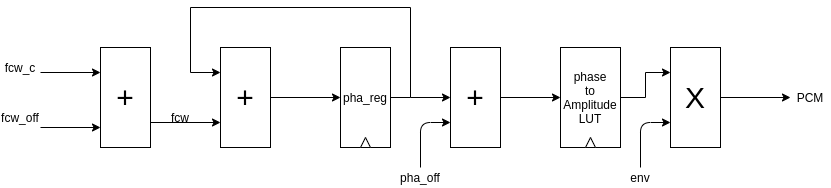

The diagram above was exported from draw.io. Its source (the exported page's mxGraphModel, read from the mxfile embedded in the PNG):
<mxGraphModel dx="1422" dy="694" grid="1" gridSize="10" guides="1" tooltips="1" connect="1" arrows="1" fold="1" page="1" pageScale="1" pageWidth="1100" pageHeight="850" math="0" shadow="0">
  <root>
    <mxCell id="0" />
    <mxCell id="1" parent="0" />
    <mxCell id="CZO7fRHGb1DkLfk1ctst-9" style="edgeStyle=orthogonalEdgeStyle;rounded=0;orthogonalLoop=1;jettySize=auto;html=1;exitX=1;exitY=0.75;exitDx=0;exitDy=0;entryX=0;entryY=0.75;entryDx=0;entryDy=0;" edge="1" parent="1" source="CZO7fRHGb1DkLfk1ctst-1" target="CZO7fRHGb1DkLfk1ctst-8">
      <mxGeometry relative="1" as="geometry" />
    </mxCell>
    <mxCell id="CZO7fRHGb1DkLfk1ctst-1" value="&lt;font style=&quot;font-size: 30px&quot;&gt;+&lt;/font&gt;" style="rounded=0;whiteSpace=wrap;html=1;" vertex="1" parent="1">
      <mxGeometry x="160" y="80" width="50" height="100" as="geometry" />
    </mxCell>
    <mxCell id="CZO7fRHGb1DkLfk1ctst-2" value="" style="endArrow=classic;html=1;entryX=0;entryY=0.25;entryDx=0;entryDy=0;" edge="1" parent="1" target="CZO7fRHGb1DkLfk1ctst-1">
      <mxGeometry width="50" height="50" relative="1" as="geometry">
        <mxPoint x="100" y="105" as="sourcePoint" />
        <mxPoint x="570" y="360" as="targetPoint" />
      </mxGeometry>
    </mxCell>
    <mxCell id="CZO7fRHGb1DkLfk1ctst-3" value="" style="endArrow=classic;html=1;entryX=0;entryY=0.25;entryDx=0;entryDy=0;" edge="1" parent="1">
      <mxGeometry width="50" height="50" relative="1" as="geometry">
        <mxPoint x="100" y="160" as="sourcePoint" />
        <mxPoint x="160" y="160" as="targetPoint" />
      </mxGeometry>
    </mxCell>
    <mxCell id="CZO7fRHGb1DkLfk1ctst-4" value="fcw_c" style="text;html=1;strokeColor=none;fillColor=none;align=center;verticalAlign=middle;whiteSpace=wrap;rounded=0;" vertex="1" parent="1">
      <mxGeometry x="60" y="90" width="40" height="20" as="geometry" />
    </mxCell>
    <mxCell id="CZO7fRHGb1DkLfk1ctst-5" value="fcw_off" style="text;html=1;strokeColor=none;fillColor=none;align=center;verticalAlign=middle;whiteSpace=wrap;rounded=0;" vertex="1" parent="1">
      <mxGeometry x="60" y="140" width="40" height="20" as="geometry" />
    </mxCell>
    <mxCell id="CZO7fRHGb1DkLfk1ctst-7" value="fcw" style="text;html=1;strokeColor=none;fillColor=none;align=center;verticalAlign=middle;whiteSpace=wrap;rounded=0;" vertex="1" parent="1">
      <mxGeometry x="220" y="140" width="40" height="20" as="geometry" />
    </mxCell>
    <mxCell id="CZO7fRHGb1DkLfk1ctst-12" style="edgeStyle=orthogonalEdgeStyle;rounded=0;orthogonalLoop=1;jettySize=auto;html=1;exitX=1;exitY=0.5;exitDx=0;exitDy=0;entryX=0;entryY=0.5;entryDx=0;entryDy=0;" edge="1" parent="1" source="CZO7fRHGb1DkLfk1ctst-8" target="CZO7fRHGb1DkLfk1ctst-10">
      <mxGeometry relative="1" as="geometry" />
    </mxCell>
    <mxCell id="CZO7fRHGb1DkLfk1ctst-8" value="&lt;font style=&quot;font-size: 30px&quot;&gt;+&lt;/font&gt;" style="rounded=0;whiteSpace=wrap;html=1;" vertex="1" parent="1">
      <mxGeometry x="280" y="80" width="50" height="100" as="geometry" />
    </mxCell>
    <mxCell id="CZO7fRHGb1DkLfk1ctst-13" style="edgeStyle=orthogonalEdgeStyle;rounded=0;orthogonalLoop=1;jettySize=auto;html=1;exitX=1;exitY=0.5;exitDx=0;exitDy=0;entryX=0;entryY=0.25;entryDx=0;entryDy=0;" edge="1" parent="1" source="CZO7fRHGb1DkLfk1ctst-10" target="CZO7fRHGb1DkLfk1ctst-8">
      <mxGeometry relative="1" as="geometry">
        <mxPoint x="250" y="100" as="targetPoint" />
        <Array as="points">
          <mxPoint x="470" y="130" />
          <mxPoint x="470" y="40" />
          <mxPoint x="250" y="40" />
          <mxPoint x="250" y="105" />
        </Array>
      </mxGeometry>
    </mxCell>
    <mxCell id="CZO7fRHGb1DkLfk1ctst-10" value="&lt;font style=&quot;font-size: 12px&quot;&gt;pha_reg&lt;/font&gt;" style="rounded=0;whiteSpace=wrap;html=1;" vertex="1" parent="1">
      <mxGeometry x="400" y="80" width="50" height="100" as="geometry" />
    </mxCell>
    <mxCell id="CZO7fRHGb1DkLfk1ctst-11" value="" style="triangle;whiteSpace=wrap;html=1;rotation=-90;" vertex="1" parent="1">
      <mxGeometry x="420" y="170" width="10" height="10" as="geometry" />
    </mxCell>
    <mxCell id="CZO7fRHGb1DkLfk1ctst-20" style="edgeStyle=orthogonalEdgeStyle;rounded=0;orthogonalLoop=1;jettySize=auto;html=1;exitX=1;exitY=0.5;exitDx=0;exitDy=0;entryX=0;entryY=0.5;entryDx=0;entryDy=0;" edge="1" parent="1" source="CZO7fRHGb1DkLfk1ctst-14" target="CZO7fRHGb1DkLfk1ctst-18">
      <mxGeometry relative="1" as="geometry" />
    </mxCell>
    <mxCell id="CZO7fRHGb1DkLfk1ctst-14" value="&lt;font style=&quot;font-size: 30px&quot;&gt;+&lt;/font&gt;" style="rounded=0;whiteSpace=wrap;html=1;" vertex="1" parent="1">
      <mxGeometry x="510" y="80" width="50" height="100" as="geometry" />
    </mxCell>
    <mxCell id="CZO7fRHGb1DkLfk1ctst-15" value="" style="endArrow=classic;html=1;entryX=0;entryY=0.5;entryDx=0;entryDy=0;" edge="1" parent="1" target="CZO7fRHGb1DkLfk1ctst-14">
      <mxGeometry width="50" height="50" relative="1" as="geometry">
        <mxPoint x="470" y="130" as="sourcePoint" />
        <mxPoint x="570" y="370" as="targetPoint" />
      </mxGeometry>
    </mxCell>
    <mxCell id="CZO7fRHGb1DkLfk1ctst-16" value="" style="endArrow=classic;html=1;entryX=0;entryY=0.75;entryDx=0;entryDy=0;" edge="1" parent="1" target="CZO7fRHGb1DkLfk1ctst-14">
      <mxGeometry width="50" height="50" relative="1" as="geometry">
        <mxPoint x="480" y="200" as="sourcePoint" />
        <mxPoint x="490" y="170" as="targetPoint" />
        <Array as="points">
          <mxPoint x="480" y="155" />
        </Array>
      </mxGeometry>
    </mxCell>
    <mxCell id="CZO7fRHGb1DkLfk1ctst-17" value="pha_off" style="text;html=1;strokeColor=none;fillColor=none;align=center;verticalAlign=middle;whiteSpace=wrap;rounded=0;" vertex="1" parent="1">
      <mxGeometry x="460" y="200" width="40" height="20" as="geometry" />
    </mxCell>
    <mxCell id="CZO7fRHGb1DkLfk1ctst-22" style="edgeStyle=orthogonalEdgeStyle;rounded=0;orthogonalLoop=1;jettySize=auto;html=1;exitX=1;exitY=0.5;exitDx=0;exitDy=0;entryX=0;entryY=0.25;entryDx=0;entryDy=0;" edge="1" parent="1" source="CZO7fRHGb1DkLfk1ctst-18" target="CZO7fRHGb1DkLfk1ctst-21">
      <mxGeometry relative="1" as="geometry" />
    </mxCell>
    <mxCell id="CZO7fRHGb1DkLfk1ctst-18" value="&lt;font style=&quot;font-size: 12px&quot;&gt;phase&lt;br&gt;to&lt;br&gt;Amplitude&lt;br&gt;LUT&lt;br&gt;&lt;/font&gt;" style="rounded=0;whiteSpace=wrap;html=1;" vertex="1" parent="1">
      <mxGeometry x="620" y="80" width="60" height="100" as="geometry" />
    </mxCell>
    <mxCell id="CZO7fRHGb1DkLfk1ctst-19" value="" style="triangle;whiteSpace=wrap;html=1;rotation=-90;" vertex="1" parent="1">
      <mxGeometry x="645" y="170" width="10" height="10" as="geometry" />
    </mxCell>
    <mxCell id="CZO7fRHGb1DkLfk1ctst-25" style="edgeStyle=orthogonalEdgeStyle;rounded=0;orthogonalLoop=1;jettySize=auto;html=1;exitX=1;exitY=0.5;exitDx=0;exitDy=0;" edge="1" parent="1" source="CZO7fRHGb1DkLfk1ctst-21">
      <mxGeometry relative="1" as="geometry">
        <mxPoint x="850" y="130" as="targetPoint" />
      </mxGeometry>
    </mxCell>
    <mxCell id="CZO7fRHGb1DkLfk1ctst-21" value="&lt;font style=&quot;font-size: 30px&quot;&gt;X&lt;/font&gt;" style="rounded=0;whiteSpace=wrap;html=1;" vertex="1" parent="1">
      <mxGeometry x="730" y="80" width="50" height="100" as="geometry" />
    </mxCell>
    <mxCell id="CZO7fRHGb1DkLfk1ctst-23" value="" style="endArrow=classic;html=1;entryX=0;entryY=0.75;entryDx=0;entryDy=0;" edge="1" parent="1" target="CZO7fRHGb1DkLfk1ctst-21">
      <mxGeometry width="50" height="50" relative="1" as="geometry">
        <mxPoint x="700" y="200" as="sourcePoint" />
        <mxPoint x="570" y="350" as="targetPoint" />
        <Array as="points">
          <mxPoint x="700" y="155" />
        </Array>
      </mxGeometry>
    </mxCell>
    <mxCell id="CZO7fRHGb1DkLfk1ctst-24" value="env" style="text;html=1;strokeColor=none;fillColor=none;align=center;verticalAlign=middle;whiteSpace=wrap;rounded=0;" vertex="1" parent="1">
      <mxGeometry x="680" y="200" width="40" height="20" as="geometry" />
    </mxCell>
    <mxCell id="CZO7fRHGb1DkLfk1ctst-26" value="PCM" style="text;html=1;strokeColor=none;fillColor=none;align=center;verticalAlign=middle;whiteSpace=wrap;rounded=0;" vertex="1" parent="1">
      <mxGeometry x="850" y="120" width="40" height="20" as="geometry" />
    </mxCell>
  </root>
</mxGraphModel>